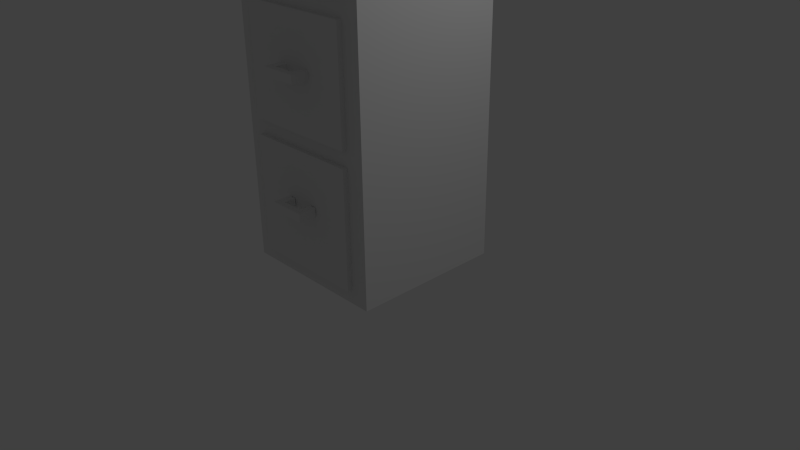 # Source: cabinet.blend  (saved by Blender 2.69.0; exported with 4.5.12 LTS)
import bpy
from mathutils import Matrix  # noqa: F401  (used for matrix-valued properties, if any)

bpy.ops.wm.read_factory_settings(use_empty=True)
scene = bpy.context.scene
scene.name = 'Scene'

# ---- collections
col_collection_1 = bpy.data.collections.new('Collection 1'); scene.collection.children.link(col_collection_1)

# ---- materials (node trees are filled in below, after node groups)
mat_material = bpy.data.materials.new('Material')
mat_material.alpha_threshold = 0.0
mat_material.use_transparent_shadow = False
mat_material.roughness = 0.5
mat_material.line_color = (0.0, 0.0, 0.0, 1.0)

# ---- material node trees

# ---- world
world_world = bpy.data.worlds.new('World'); scene.world = world_world
world_world.color = (0.05088, 0.05088, 0.05088)
world_world.use_sun_shadow = False
world_world.sun_shadow_jitter_overblur = 0.0
world_world.cycles.sampling_method = 'MANUAL'
world_world.cycles.sample_map_resolution = 256

# ---- cameras
cam_camera = bpy.data.cameras.new('Camera')
cam_camera.clip_end = 100.0
cam_camera.lens = 35.0
cam_camera.sensor_width = 32.0
cam_camera.sensor_height = 18.0
cam_camera.ortho_scale = 7.314
cam_camera.dof.focus_distance = 0.0
cam_camera.dof.aperture_fstop = 128.0

# ---- lights
light_lamp = bpy.data.lights.new('Lamp', 'POINT')
light_lamp.transmission_factor = 0.0
light_lamp.cutoff_distance = 30.0
light_lamp.energy = 100.0
light_lamp.shadow_buffer_clip_start = 1.001
light_lamp.shadow_soft_size = 0.1
light_lamp.shadow_maximum_resolution = 0.006
light_lamp.use_absolute_resolution = True
light_lamp.cycles.use_multiple_importance_sampling = False

# ---- meshes
me_cube_003 = bpy.data.meshes.new('Cube.003')
me_cube_003.from_pydata([(-1.0, 0.01458, -0.3953), (-1.0, 0.966, -0.3953), (1.0, 0.966, -0.3953), (1.0, 0.01458, -0.3953), (-1.0, 0.01458, 0.05434), (-1.0, 0.966, 0.05434), (1.0, 0.966, 0.05434), (1.0, 0.01458, 0.05434), (-0.574, 0.966, 0.05434), (-0.574, 0.966, -0.3953), (-0.574, 0.01458, 0.05434), (-0.574, 0.01458, -0.3953), (0.6169, 0.966, 0.05434), (0.6169, 0.01458, -0.3953), (0.6169, 0.966, -0.3953), (0.6169, 0.01458, 0.05434), (-0.574, 0.3404, 0.05434), (-0.574, 0.3404, -0.3953), (0.6169, 0.3404, 0.05434), (0.6169, 0.3404, -0.3953)], [], [(4, 5, 1, 0), (12, 6, 2, 14), (6, 7, 3, 2), (10, 4, 0, 11), (13, 14, 2, 3), (10, 8, 5, 4), (5, 8, 9, 1), (15, 10, 11, 13), (0, 1, 9, 11), (10, 15, 12, 18, 16, 8), (12, 14, 19, 18), (16, 18, 19, 17), (7, 15, 13, 3), (7, 6, 12, 15), (9, 17, 19, 14, 13, 11), (9, 8, 16, 17)])
me_cube_003.use_remesh_preserve_volume = False
me_cube_003.use_remesh_preserve_attributes = False
me_cube_003.use_mirror_vertex_groups = False
me_cube_003.update()
me_cube_002 = bpy.data.meshes.new('Cube.002')
me_cube_002.from_pydata([(-1.0, 0.01458, -0.3953), (-1.0, 0.966, -0.3953), (1.0, 0.966, -0.3953), (1.0, 0.01458, -0.3953), (-1.0, 0.01458, 0.05434), (-1.0, 0.966, 0.05434), (1.0, 0.966, 0.05434), (1.0, 0.01458, 0.05434), (-0.574, 0.966, 0.05434), (-0.574, 0.966, -0.3953), (-0.574, 0.01458, 0.05434), (-0.574, 0.01458, -0.3953), (0.6169, 0.966, 0.05434), (0.6169, 0.01458, -0.3953), (0.6169, 0.966, -0.3953), (0.6169, 0.01458, 0.05434), (-0.574, 0.3404, 0.05434), (-0.574, 0.3404, -0.3953), (0.6169, 0.3404, 0.05434), (0.6169, 0.3404, -0.3953)], [], [(4, 5, 1, 0), (12, 6, 2, 14), (6, 7, 3, 2), (10, 4, 0, 11), (13, 14, 2, 3), (10, 8, 5, 4), (5, 8, 9, 1), (15, 10, 11, 13), (0, 1, 9, 11), (10, 15, 12, 18, 16, 8), (12, 14, 19, 18), (16, 18, 19, 17), (7, 15, 13, 3), (7, 6, 12, 15), (9, 17, 19, 14, 13, 11), (9, 8, 16, 17)])
me_cube_002.use_remesh_preserve_volume = False
me_cube_002.use_remesh_preserve_attributes = False
me_cube_002.use_mirror_vertex_groups = False
me_cube_002.update()
me_cube_001 = bpy.data.meshes.new('Cube.001')
me_cube_001.from_pydata([(-1.0, 0.01458, -0.3953), (-1.0, 0.966, -0.3953), (1.0, 0.966, -0.3953), (1.0, 0.01458, -0.3953), (-1.0, 0.01458, 0.05434), (-1.0, 0.966, 0.05434), (1.0, 0.966, 0.05434), (1.0, 0.01458, 0.05434), (-0.574, 0.966, 0.05434), (-0.574, 0.966, -0.3953), (-0.574, 0.01458, 0.05434), (-0.574, 0.01458, -0.3953), (0.6169, 0.966, 0.05434), (0.6169, 0.01458, -0.3953), (0.6169, 0.966, -0.3953), (0.6169, 0.01458, 0.05434), (-0.574, 0.3404, 0.05434), (-0.574, 0.3404, -0.3953), (0.6169, 0.3404, 0.05434), (0.6169, 0.3404, -0.3953)], [], [(4, 5, 1, 0), (12, 6, 2, 14), (6, 7, 3, 2), (10, 4, 0, 11), (13, 14, 2, 3), (10, 8, 5, 4), (5, 8, 9, 1), (15, 10, 11, 13), (0, 1, 9, 11), (10, 15, 12, 18, 16, 8), (12, 14, 19, 18), (16, 18, 19, 17), (7, 15, 13, 3), (7, 6, 12, 15), (9, 17, 19, 14, 13, 11), (9, 8, 16, 17)])
me_cube_001.use_remesh_preserve_volume = False
me_cube_001.use_remesh_preserve_attributes = False
me_cube_001.use_mirror_vertex_groups = False
me_cube_001.update()
me_cube = bpy.data.meshes.new('Cube')
me_cube.from_pydata([(1.0, 1.0, 0.01818), (1.0, -1.0, 0.01818), (-1.0, -1.0, 0.01818), (-1.0, 1.0, 0.01818), (1.0, 1.0, 5.064), (1.0, -1.0, 5.064), (-1.0, -1.0, 5.064), (-1.0, 1.0, 5.064), (1.0, 1.0, 0.199), (1.0, -1.0, 0.199), (-1.0, -1.0, 0.199), (-1.0, 1.0, 0.199), (-0.7658, 1.0, 0.01818), (-0.7658, -1.0, 0.01818), (-0.7658, 1.0, 5.064), (-0.7658, -1.0, 5.064), (-0.7658, -1.0, 0.199), (-0.7658, 1.0, 0.199), (1.0, 1.0, 1.718), (1.0, -1.0, 1.718), (-1.0, -1.0, 1.718), (-1.0, 1.0, 1.718), (-0.7658, -1.0, 1.718), (-0.7658, 1.0, 1.718), (0.7569, 1.0, 0.01818), (0.7569, -1.0, 0.01818), (0.7569, 1.0, 5.064), (0.7569, -1.0, 5.064), (0.7569, -1.0, 0.199), (0.7569, 1.0, 0.199), (0.7569, -1.0, 1.718), (0.7569, 1.0, 1.718), (1.0, 1.0, 1.917), (1.0, -1.0, 1.917), (-1.0, -1.0, 1.917), (-1.0, 1.0, 1.917), (-0.7658, 1.0, 1.917), (-0.7658, -1.0, 1.917), (0.7569, -1.0, 1.917), (0.7569, 1.0, 1.917), (1.0, 1.0, 3.318), (1.0, -1.0, 3.318), (-1.0, -1.0, 3.318), (-1.0, 1.0, 3.318), (-0.7658, 1.0, 3.318), (-0.7658, -1.0, 3.318), (0.7569, 1.0, 3.318), (0.7569, -1.0, 3.318), (1.0, 1.0, 3.561), (1.0, -1.0, 3.561), (-1.0, -1.0, 3.561), (-1.0, 1.0, 3.561), (-0.7658, 1.0, 3.561), (-0.7658, -1.0, 3.561), (0.7569, 1.0, 3.561), (0.7569, -1.0, 3.561), (1.0, 1.0, 4.901), (1.0, -1.0, 4.901), (-1.0, -1.0, 4.901), (-1.0, 1.0, 4.901), (-0.7658, 1.0, 4.901), (-0.7658, -1.0, 4.901), (0.7569, 1.0, 4.901), (0.7569, -1.0, 4.901), (-0.7658, -1.063, 3.561), (0.7569, -1.063, 3.561), (-0.7658, -1.063, 4.901), (0.7569, -1.063, 4.901), (-0.7658, -1.063, 1.917), (0.7569, -1.063, 1.917), (-0.7658, -1.063, 3.318), (0.7569, -1.063, 3.318), (-0.7658, -1.063, 0.199), (-0.7658, -1.063, 1.718), (0.7569, -1.063, 0.199), (0.7569, -1.063, 1.718)], [], [(12, 13, 2, 3), (14, 7, 6, 15), (56, 4, 5, 57), (61, 15, 6, 58), (58, 6, 7, 59), (17, 12, 3, 11), (0, 8, 9, 1), (13, 16, 10, 2), (2, 10, 11, 3), (23, 17, 11, 21), (24, 25, 13, 12), (26, 14, 15, 27), (63, 27, 15, 61), (29, 24, 12, 17), (25, 28, 16, 13), (31, 29, 17, 23), (8, 18, 19, 9), (16, 22, 20, 10), (10, 20, 21, 11), (36, 23, 21, 35), (28, 30, 75, 74), (39, 31, 23, 36), (0, 1, 25, 24), (4, 26, 27, 5), (57, 5, 27, 63), (8, 0, 24, 29), (1, 9, 28, 25), (18, 8, 29, 31), (9, 19, 30, 28), (32, 18, 31, 39), (18, 32, 33, 19), (22, 37, 34, 20), (20, 34, 35, 21), (30, 38, 37, 22), (44, 36, 35, 43), (46, 39, 36, 44), (19, 33, 38, 30), (40, 32, 39, 46), (32, 40, 41, 33), (37, 45, 42, 34), (34, 42, 43, 35), (47, 45, 70, 71), (33, 41, 47, 38), (52, 44, 43, 51), (54, 46, 44, 52), (48, 40, 46, 54), (40, 48, 49, 41), (45, 53, 50, 42), (42, 50, 51, 43), (47, 55, 53, 45), (41, 49, 55, 47), (60, 52, 51, 59), (62, 54, 52, 60), (56, 48, 54, 62), (48, 56, 57, 49), (53, 61, 58, 50), (50, 58, 59, 51), (63, 61, 66, 67), (49, 57, 63, 55), (14, 60, 59, 7), (26, 62, 60, 14), (4, 56, 62, 26), (65, 67, 66, 64), (55, 63, 67, 65), (61, 53, 64, 66), (53, 55, 65, 64), (69, 71, 70, 68), (38, 47, 71, 69), (45, 37, 68, 70), (37, 38, 69, 68), (74, 75, 73, 72), (16, 28, 74, 72), (30, 22, 73, 75), (22, 16, 72, 73)])
me_cube.materials.append(mat_material)
me_cube.use_remesh_preserve_volume = False
me_cube.use_remesh_preserve_attributes = False
me_cube.use_mirror_vertex_groups = False
me_cube.update()

# ---- objects
ob_cube_003 = bpy.data.objects.new('Cube.003', me_cube_003)
ob_cube_002 = bpy.data.objects.new('Cube.002', me_cube_002)
ob_cube_001 = bpy.data.objects.new('Cube.001', me_cube_001)
ob_cube = bpy.data.objects.new('Cube', me_cube)
ob_lamp = bpy.data.objects.new('Lamp', light_lamp)
ob_camera = bpy.data.objects.new('Camera', cam_camera)

# ---- transforms, parenting, visibility, modifiers, constraints
ob_cube_003.location = (0.01827, -1.293, 4.255)
ob_cube_003.scale = (0.2412, 0.2412, 0.2412)
ob_cube_003.lineart.crease_threshold = 0.0
ob_cube_002.location = (0.00881, -1.293, 2.684)
ob_cube_002.scale = (0.2412, 0.2412, 0.2412)
ob_cube_002.lineart.crease_threshold = 0.0
ob_cube_001.location = (0.0, -1.302, 1.076)
ob_cube_001.scale = (0.2412, 0.2412, 0.2412)
ob_cube_001.lineart.crease_threshold = 0.0
ob_cube.location = (0.0, 0.0, 0.0)
ob_cube.lock_rotations_4d = False
ob_cube.empty_display_type = 'ARROWS'
ob_cube.lineart.crease_threshold = 0.0
ob_lamp.location = (4.076, 1.005, 5.904)
ob_lamp.rotation_euler = (0.6503, 0.05522, 1.866)
ob_lamp.lock_rotations_4d = False
ob_lamp.empty_display_type = 'ARROWS'
ob_lamp.color = (0.0, 0.0, 0.0, 0.0)
ob_lamp.lineart.crease_threshold = 0.0
ob_camera.location = (7.481, -6.508, 5.344)
ob_camera.rotation_euler = (1.109, 0.01082, 0.8149)
ob_camera.lock_rotations_4d = False
ob_camera.empty_display_type = 'ARROWS'
ob_camera.color = (0.0, 0.0, 0.0, 0.0)
ob_camera.display_type = 'WIRE'
ob_camera.lineart.crease_threshold = 0.0

# ---- collection membership
col_collection_1.objects.link(ob_cube_003)
col_collection_1.objects.link(ob_cube_002)
col_collection_1.objects.link(ob_cube_001)
col_collection_1.objects.link(ob_cube)
col_collection_1.objects.link(ob_lamp)
col_collection_1.objects.link(ob_camera)

# ---- scene / render settings (as saved in the file)
scene.camera = ob_camera
scene.frame_start = 1; scene.frame_end = 250; scene.frame_set(1)
scene.render.engine = 'BLENDER_EEVEE_NEXT'
scene.render.image_settings.compression = 90
scene.render.resolution_percentage = 50
scene.render.dither_intensity = 0.0
scene.cycles.use_denoising = False
scene.cycles.samples = 10
scene.cycles.sampling_pattern = 'TABULATED_SOBOL'
scene.cycles.light_sampling_threshold = 0.0
scene.cycles.use_adaptive_sampling = False
scene.cycles.use_light_tree = False
scene.cycles.blur_glossy = 0.0
scene.cycles.volume_bounces = 1
scene.cycles.pixel_filter_type = 'GAUSSIAN'
scene.cycles.sample_clamp_indirect = 0.0
scene.view_settings.view_transform = 'Standard'
bpy.context.view_layer.update()
